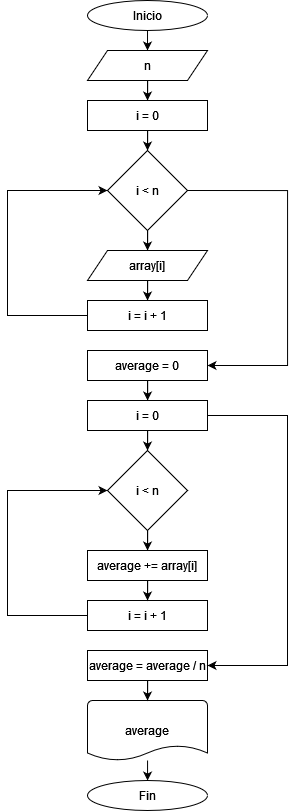

The diagram above was exported from draw.io. Its source (the exported page's mxGraphModel, read from the mxfile embedded in the PNG):
<mxGraphModel dx="1035" dy="511" grid="1" gridSize="10" guides="1" tooltips="1" connect="1" arrows="1" fold="1" page="1" pageScale="1" pageWidth="827" pageHeight="1169" math="0" shadow="0">
  <root>
    <mxCell id="WIyWlLk6GJQsqaUBKTNV-0" />
    <mxCell id="WIyWlLk6GJQsqaUBKTNV-1" parent="WIyWlLk6GJQsqaUBKTNV-0" />
    <mxCell id="0BGmy8RxpSbI4E4bTT5J-4" style="edgeStyle=orthogonalEdgeStyle;rounded=0;orthogonalLoop=1;jettySize=auto;html=1;entryX=0.5;entryY=0;entryDx=0;entryDy=0;" edge="1" parent="WIyWlLk6GJQsqaUBKTNV-1" target="0BGmy8RxpSbI4E4bTT5J-0">
      <mxGeometry relative="1" as="geometry">
        <mxPoint x="220.0175438596491" y="120" as="sourcePoint" />
      </mxGeometry>
    </mxCell>
    <mxCell id="0BGmy8RxpSbI4E4bTT5J-3" style="edgeStyle=orthogonalEdgeStyle;rounded=0;orthogonalLoop=1;jettySize=auto;html=1;entryX=0.5;entryY=0;entryDx=0;entryDy=0;" edge="1" parent="WIyWlLk6GJQsqaUBKTNV-1" source="0BGmy8RxpSbI4E4bTT5J-0" target="0BGmy8RxpSbI4E4bTT5J-1">
      <mxGeometry relative="1" as="geometry" />
    </mxCell>
    <mxCell id="0BGmy8RxpSbI4E4bTT5J-0" value="n" style="shape=parallelogram;perimeter=parallelogramPerimeter;whiteSpace=wrap;html=1;fixedSize=1;" vertex="1" parent="WIyWlLk6GJQsqaUBKTNV-1">
      <mxGeometry x="160" y="140" width="120" height="30" as="geometry" />
    </mxCell>
    <mxCell id="0BGmy8RxpSbI4E4bTT5J-6" style="edgeStyle=orthogonalEdgeStyle;rounded=0;orthogonalLoop=1;jettySize=auto;html=1;entryX=0.5;entryY=0;entryDx=0;entryDy=0;" edge="1" parent="WIyWlLk6GJQsqaUBKTNV-1" source="0BGmy8RxpSbI4E4bTT5J-1" target="0BGmy8RxpSbI4E4bTT5J-5">
      <mxGeometry relative="1" as="geometry" />
    </mxCell>
    <mxCell id="0BGmy8RxpSbI4E4bTT5J-1" value="i = 0" style="rounded=0;whiteSpace=wrap;html=1;" vertex="1" parent="WIyWlLk6GJQsqaUBKTNV-1">
      <mxGeometry x="160" y="190" width="120" height="30" as="geometry" />
    </mxCell>
    <mxCell id="0BGmy8RxpSbI4E4bTT5J-8" style="edgeStyle=orthogonalEdgeStyle;rounded=0;orthogonalLoop=1;jettySize=auto;html=1;entryX=0.5;entryY=0;entryDx=0;entryDy=0;" edge="1" parent="WIyWlLk6GJQsqaUBKTNV-1" source="0BGmy8RxpSbI4E4bTT5J-5" target="0BGmy8RxpSbI4E4bTT5J-7">
      <mxGeometry relative="1" as="geometry" />
    </mxCell>
    <mxCell id="0BGmy8RxpSbI4E4bTT5J-16" style="edgeStyle=orthogonalEdgeStyle;rounded=0;orthogonalLoop=1;jettySize=auto;html=1;exitX=1;exitY=0.5;exitDx=0;exitDy=0;entryX=1;entryY=0.5;entryDx=0;entryDy=0;" edge="1" parent="WIyWlLk6GJQsqaUBKTNV-1" source="0BGmy8RxpSbI4E4bTT5J-5" target="0BGmy8RxpSbI4E4bTT5J-15">
      <mxGeometry relative="1" as="geometry">
        <Array as="points">
          <mxPoint x="360" y="280" />
          <mxPoint x="360" y="455" />
        </Array>
      </mxGeometry>
    </mxCell>
    <mxCell id="0BGmy8RxpSbI4E4bTT5J-5" value="i &amp;lt; n" style="rhombus;whiteSpace=wrap;html=1;" vertex="1" parent="WIyWlLk6GJQsqaUBKTNV-1">
      <mxGeometry x="180" y="240" width="80" height="80" as="geometry" />
    </mxCell>
    <mxCell id="0BGmy8RxpSbI4E4bTT5J-12" style="edgeStyle=orthogonalEdgeStyle;rounded=0;orthogonalLoop=1;jettySize=auto;html=1;entryX=0.5;entryY=0;entryDx=0;entryDy=0;" edge="1" parent="WIyWlLk6GJQsqaUBKTNV-1" source="0BGmy8RxpSbI4E4bTT5J-7" target="0BGmy8RxpSbI4E4bTT5J-11">
      <mxGeometry relative="1" as="geometry" />
    </mxCell>
    <mxCell id="0BGmy8RxpSbI4E4bTT5J-7" value="array[i]" style="shape=parallelogram;perimeter=parallelogramPerimeter;whiteSpace=wrap;html=1;fixedSize=1;" vertex="1" parent="WIyWlLk6GJQsqaUBKTNV-1">
      <mxGeometry x="160" y="340" width="120" height="30" as="geometry" />
    </mxCell>
    <mxCell id="0BGmy8RxpSbI4E4bTT5J-14" style="edgeStyle=elbowEdgeStyle;rounded=0;orthogonalLoop=1;jettySize=auto;html=1;" edge="1" parent="WIyWlLk6GJQsqaUBKTNV-1" source="0BGmy8RxpSbI4E4bTT5J-11" target="0BGmy8RxpSbI4E4bTT5J-5">
      <mxGeometry relative="1" as="geometry">
        <mxPoint x="150" y="280" as="targetPoint" />
        <Array as="points">
          <mxPoint x="80" y="340" />
        </Array>
      </mxGeometry>
    </mxCell>
    <mxCell id="0BGmy8RxpSbI4E4bTT5J-11" value="i = i + 1" style="rounded=0;whiteSpace=wrap;html=1;" vertex="1" parent="WIyWlLk6GJQsqaUBKTNV-1">
      <mxGeometry x="160" y="390" width="120" height="30" as="geometry" />
    </mxCell>
    <mxCell id="0BGmy8RxpSbI4E4bTT5J-20" style="edgeStyle=orthogonalEdgeStyle;rounded=0;orthogonalLoop=1;jettySize=auto;html=1;" edge="1" parent="WIyWlLk6GJQsqaUBKTNV-1" source="0BGmy8RxpSbI4E4bTT5J-15" target="0BGmy8RxpSbI4E4bTT5J-18">
      <mxGeometry relative="1" as="geometry" />
    </mxCell>
    <mxCell id="0BGmy8RxpSbI4E4bTT5J-15" value="average = 0" style="rounded=0;whiteSpace=wrap;html=1;" vertex="1" parent="WIyWlLk6GJQsqaUBKTNV-1">
      <mxGeometry x="160" y="440" width="120" height="30" as="geometry" />
    </mxCell>
    <mxCell id="0BGmy8RxpSbI4E4bTT5J-33" style="edgeStyle=orthogonalEdgeStyle;rounded=0;orthogonalLoop=1;jettySize=auto;html=1;entryX=0.5;entryY=0;entryDx=0;entryDy=0;" edge="1" parent="WIyWlLk6GJQsqaUBKTNV-1" source="0BGmy8RxpSbI4E4bTT5J-17" target="0BGmy8RxpSbI4E4bTT5J-32">
      <mxGeometry relative="1" as="geometry" />
    </mxCell>
    <mxCell id="0BGmy8RxpSbI4E4bTT5J-17" value="i &amp;lt; n" style="rhombus;whiteSpace=wrap;html=1;" vertex="1" parent="WIyWlLk6GJQsqaUBKTNV-1">
      <mxGeometry x="180" y="540" width="80" height="80" as="geometry" />
    </mxCell>
    <mxCell id="0BGmy8RxpSbI4E4bTT5J-21" style="edgeStyle=orthogonalEdgeStyle;rounded=0;orthogonalLoop=1;jettySize=auto;html=1;entryX=0.5;entryY=0;entryDx=0;entryDy=0;" edge="1" parent="WIyWlLk6GJQsqaUBKTNV-1" source="0BGmy8RxpSbI4E4bTT5J-18" target="0BGmy8RxpSbI4E4bTT5J-17">
      <mxGeometry relative="1" as="geometry" />
    </mxCell>
    <mxCell id="0BGmy8RxpSbI4E4bTT5J-18" value="i = 0" style="rounded=0;whiteSpace=wrap;html=1;" vertex="1" parent="WIyWlLk6GJQsqaUBKTNV-1">
      <mxGeometry x="160" y="490" width="120" height="30" as="geometry" />
    </mxCell>
    <mxCell id="0BGmy8RxpSbI4E4bTT5J-24" style="edgeStyle=elbowEdgeStyle;rounded=0;orthogonalLoop=1;jettySize=auto;html=1;entryX=0;entryY=0.5;entryDx=0;entryDy=0;" edge="1" parent="WIyWlLk6GJQsqaUBKTNV-1" source="0BGmy8RxpSbI4E4bTT5J-19" target="0BGmy8RxpSbI4E4bTT5J-17">
      <mxGeometry relative="1" as="geometry">
        <mxPoint x="80" y="510" as="targetPoint" />
        <Array as="points">
          <mxPoint x="80" y="580" />
        </Array>
      </mxGeometry>
    </mxCell>
    <mxCell id="0BGmy8RxpSbI4E4bTT5J-19" value="i = i + 1" style="rounded=0;whiteSpace=wrap;html=1;" vertex="1" parent="WIyWlLk6GJQsqaUBKTNV-1">
      <mxGeometry x="160" y="690" width="120" height="30" as="geometry" />
    </mxCell>
    <mxCell id="0BGmy8RxpSbI4E4bTT5J-25" value="average = average / n" style="rounded=0;whiteSpace=wrap;html=1;" vertex="1" parent="WIyWlLk6GJQsqaUBKTNV-1">
      <mxGeometry x="160" y="740" width="120" height="30" as="geometry" />
    </mxCell>
    <mxCell id="0BGmy8RxpSbI4E4bTT5J-29" style="edgeStyle=elbowEdgeStyle;rounded=0;orthogonalLoop=1;jettySize=auto;html=1;entryX=1;entryY=0.5;entryDx=0;entryDy=0;" edge="1" parent="WIyWlLk6GJQsqaUBKTNV-1" source="0BGmy8RxpSbI4E4bTT5J-18" target="0BGmy8RxpSbI4E4bTT5J-25">
      <mxGeometry relative="1" as="geometry">
        <Array as="points">
          <mxPoint x="360" y="580" />
        </Array>
      </mxGeometry>
    </mxCell>
    <mxCell id="0BGmy8RxpSbI4E4bTT5J-30" value="average" style="strokeWidth=1;html=1;shape=mxgraph.flowchart.document2;whiteSpace=wrap;size=0.25;" vertex="1" parent="WIyWlLk6GJQsqaUBKTNV-1">
      <mxGeometry x="160" y="790" width="120" height="60" as="geometry" />
    </mxCell>
    <mxCell id="0BGmy8RxpSbI4E4bTT5J-31" style="edgeStyle=orthogonalEdgeStyle;rounded=0;orthogonalLoop=1;jettySize=auto;html=1;entryX=0.5;entryY=0;entryDx=0;entryDy=0;entryPerimeter=0;" edge="1" parent="WIyWlLk6GJQsqaUBKTNV-1" source="0BGmy8RxpSbI4E4bTT5J-25" target="0BGmy8RxpSbI4E4bTT5J-30">
      <mxGeometry relative="1" as="geometry" />
    </mxCell>
    <mxCell id="0BGmy8RxpSbI4E4bTT5J-34" style="edgeStyle=orthogonalEdgeStyle;rounded=0;orthogonalLoop=1;jettySize=auto;html=1;entryX=0.5;entryY=0;entryDx=0;entryDy=0;" edge="1" parent="WIyWlLk6GJQsqaUBKTNV-1" source="0BGmy8RxpSbI4E4bTT5J-32" target="0BGmy8RxpSbI4E4bTT5J-19">
      <mxGeometry relative="1" as="geometry" />
    </mxCell>
    <mxCell id="0BGmy8RxpSbI4E4bTT5J-32" value="average += array[i]" style="rounded=0;whiteSpace=wrap;html=1;" vertex="1" parent="WIyWlLk6GJQsqaUBKTNV-1">
      <mxGeometry x="160" y="640" width="120" height="30" as="geometry" />
    </mxCell>
    <mxCell id="0BGmy8RxpSbI4E4bTT5J-36" style="edgeStyle=orthogonalEdgeStyle;rounded=0;orthogonalLoop=1;jettySize=auto;html=1;entryX=0.5;entryY=0;entryDx=0;entryDy=0;entryPerimeter=0;" edge="1" parent="WIyWlLk6GJQsqaUBKTNV-1" source="0BGmy8RxpSbI4E4bTT5J-30">
      <mxGeometry relative="1" as="geometry">
        <mxPoint x="220" y="870" as="targetPoint" />
      </mxGeometry>
    </mxCell>
    <mxCell id="0BGmy8RxpSbI4E4bTT5J-37" value="Inicio" style="strokeWidth=1;html=1;shape=mxgraph.flowchart.start_1;whiteSpace=wrap;" vertex="1" parent="WIyWlLk6GJQsqaUBKTNV-1">
      <mxGeometry x="160" y="90" width="120" height="30" as="geometry" />
    </mxCell>
    <mxCell id="0BGmy8RxpSbI4E4bTT5J-38" value="Fin" style="strokeWidth=1;html=1;shape=mxgraph.flowchart.start_1;whiteSpace=wrap;" vertex="1" parent="WIyWlLk6GJQsqaUBKTNV-1">
      <mxGeometry x="160" y="870" width="120" height="30" as="geometry" />
    </mxCell>
  </root>
</mxGraphModel>